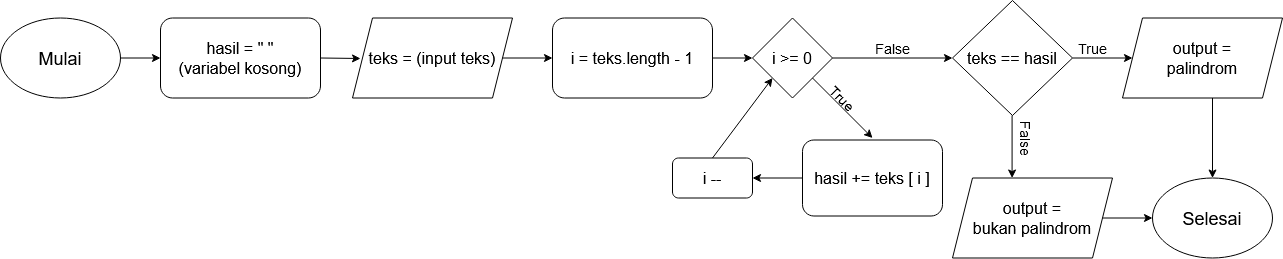

The diagram above was exported from draw.io. Its source (the exported page's mxGraphModel, read from the mxfile embedded in the PNG):
<mxGraphModel dx="2370" dy="1318" grid="1" gridSize="10" guides="1" tooltips="1" connect="1" arrows="1" fold="1" page="1" pageScale="1" pageWidth="827" pageHeight="1169" math="0" shadow="0">
  <root>
    <mxCell id="WIyWlLk6GJQsqaUBKTNV-0" />
    <mxCell id="WIyWlLk6GJQsqaUBKTNV-1" parent="WIyWlLk6GJQsqaUBKTNV-0" />
    <mxCell id="3LfBO5jB3DWCmbu8RYX1-0" value="&lt;font style=&quot;font-size: 18px&quot;&gt;Mulai&lt;/font&gt;" style="ellipse;whiteSpace=wrap;html=1;" vertex="1" parent="WIyWlLk6GJQsqaUBKTNV-1">
      <mxGeometry x="160" y="457.5" width="120" height="80" as="geometry" />
    </mxCell>
    <mxCell id="3LfBO5jB3DWCmbu8RYX1-1" value="&lt;font style=&quot;font-size: 18px&quot;&gt;Selesai&lt;/font&gt;" style="ellipse;whiteSpace=wrap;html=1;" vertex="1" parent="WIyWlLk6GJQsqaUBKTNV-1">
      <mxGeometry x="1312" y="617.5" width="120" height="80" as="geometry" />
    </mxCell>
    <mxCell id="3LfBO5jB3DWCmbu8RYX1-2" value="&lt;font size=&quot;3&quot;&gt;teks = (input teks)&lt;br&gt;&lt;/font&gt;" style="shape=parallelogram;perimeter=parallelogramPerimeter;whiteSpace=wrap;html=1;fixedSize=1;" vertex="1" parent="WIyWlLk6GJQsqaUBKTNV-1">
      <mxGeometry x="512" y="457.5" width="160" height="80" as="geometry" />
    </mxCell>
    <mxCell id="3LfBO5jB3DWCmbu8RYX1-3" value="&lt;div style=&quot;font-size: 16px&quot;&gt;&lt;font style=&quot;font-size: 16px&quot;&gt;hasil = &quot; &quot;&lt;/font&gt;&lt;/div&gt;&lt;div style=&quot;font-size: 16px&quot;&gt;&lt;font style=&quot;font-size: 16px&quot;&gt;(variabel kosong)&lt;br&gt;&lt;/font&gt;&lt;/div&gt;" style="rounded=1;whiteSpace=wrap;html=1;" vertex="1" parent="WIyWlLk6GJQsqaUBKTNV-1">
      <mxGeometry x="320" y="457.5" width="160" height="80" as="geometry" />
    </mxCell>
    <mxCell id="3LfBO5jB3DWCmbu8RYX1-4" value="&lt;font size=&quot;3&quot;&gt;i = teks.length - 1&lt;br&gt;&lt;/font&gt;" style="rounded=1;whiteSpace=wrap;html=1;" vertex="1" parent="WIyWlLk6GJQsqaUBKTNV-1">
      <mxGeometry x="712" y="457.5" width="160" height="80" as="geometry" />
    </mxCell>
    <mxCell id="3LfBO5jB3DWCmbu8RYX1-5" value="&lt;font size=&quot;3&quot;&gt;i &amp;gt;= 0&lt;br&gt;&lt;/font&gt;" style="rhombus;whiteSpace=wrap;html=1;" vertex="1" parent="WIyWlLk6GJQsqaUBKTNV-1">
      <mxGeometry x="912" y="457.5" width="80" height="80" as="geometry" />
    </mxCell>
    <mxCell id="3LfBO5jB3DWCmbu8RYX1-6" value="&lt;font size=&quot;3&quot;&gt;i --&lt;br&gt;&lt;/font&gt;" style="rounded=1;whiteSpace=wrap;html=1;" vertex="1" parent="WIyWlLk6GJQsqaUBKTNV-1">
      <mxGeometry x="832" y="597.5" width="80" height="40" as="geometry" />
    </mxCell>
    <mxCell id="3LfBO5jB3DWCmbu8RYX1-7" value="" style="endArrow=classic;html=1;entryX=0.5;entryY=0;entryDx=0;entryDy=0;" edge="1" parent="WIyWlLk6GJQsqaUBKTNV-1">
      <mxGeometry width="50" height="50" relative="1" as="geometry">
        <mxPoint x="972" y="517.5" as="sourcePoint" />
        <mxPoint x="1032" y="577.5" as="targetPoint" />
      </mxGeometry>
    </mxCell>
    <mxCell id="3LfBO5jB3DWCmbu8RYX1-8" value="" style="endArrow=classic;html=1;entryX=1;entryY=0.5;entryDx=0;entryDy=0;" edge="1" parent="WIyWlLk6GJQsqaUBKTNV-1" target="3LfBO5jB3DWCmbu8RYX1-6">
      <mxGeometry width="50" height="50" relative="1" as="geometry">
        <mxPoint x="962" y="617.5" as="sourcePoint" />
        <mxPoint x="1012" y="567.5" as="targetPoint" />
      </mxGeometry>
    </mxCell>
    <mxCell id="3LfBO5jB3DWCmbu8RYX1-9" value="" style="endArrow=classic;html=1;entryX=0;entryY=1;entryDx=0;entryDy=0;" edge="1" parent="WIyWlLk6GJQsqaUBKTNV-1" target="3LfBO5jB3DWCmbu8RYX1-5">
      <mxGeometry width="50" height="50" relative="1" as="geometry">
        <mxPoint x="872" y="597.5" as="sourcePoint" />
        <mxPoint x="922" y="547.5" as="targetPoint" />
      </mxGeometry>
    </mxCell>
    <mxCell id="3LfBO5jB3DWCmbu8RYX1-11" value="" style="endArrow=classic;html=1;entryX=0;entryY=0.5;entryDx=0;entryDy=0;" edge="1" parent="WIyWlLk6GJQsqaUBKTNV-1" target="3LfBO5jB3DWCmbu8RYX1-4">
      <mxGeometry width="50" height="50" relative="1" as="geometry">
        <mxPoint x="662" y="497.5" as="sourcePoint" />
        <mxPoint x="712" y="447.5" as="targetPoint" />
      </mxGeometry>
    </mxCell>
    <mxCell id="3LfBO5jB3DWCmbu8RYX1-12" value="" style="endArrow=classic;html=1;entryX=0;entryY=0.5;entryDx=0;entryDy=0;" edge="1" parent="WIyWlLk6GJQsqaUBKTNV-1" target="3LfBO5jB3DWCmbu8RYX1-5">
      <mxGeometry width="50" height="50" relative="1" as="geometry">
        <mxPoint x="872" y="497.5" as="sourcePoint" />
        <mxPoint x="922" y="447.5" as="targetPoint" />
      </mxGeometry>
    </mxCell>
    <mxCell id="3LfBO5jB3DWCmbu8RYX1-13" value="&lt;font size=&quot;3&quot;&gt;teks == hasil&lt;br&gt;&lt;/font&gt;" style="rhombus;whiteSpace=wrap;html=1;" vertex="1" parent="WIyWlLk6GJQsqaUBKTNV-1">
      <mxGeometry x="1112" y="440" width="120" height="115" as="geometry" />
    </mxCell>
    <mxCell id="3LfBO5jB3DWCmbu8RYX1-14" value="" style="endArrow=classic;html=1;exitX=1;exitY=0.5;exitDx=0;exitDy=0;" edge="1" parent="WIyWlLk6GJQsqaUBKTNV-1" source="3LfBO5jB3DWCmbu8RYX1-5">
      <mxGeometry width="50" height="50" relative="1" as="geometry">
        <mxPoint x="1002" y="497.5" as="sourcePoint" />
        <mxPoint x="1112" y="497.5" as="targetPoint" />
      </mxGeometry>
    </mxCell>
    <mxCell id="3LfBO5jB3DWCmbu8RYX1-15" value="&lt;font style=&quot;font-size: 14px&quot;&gt;True&lt;/font&gt;" style="text;html=1;resizable=0;autosize=1;align=center;verticalAlign=middle;points=[];fillColor=none;strokeColor=none;rounded=0;rotation=45;" vertex="1" parent="WIyWlLk6GJQsqaUBKTNV-1">
      <mxGeometry x="982" y="527.5" width="40" height="20" as="geometry" />
    </mxCell>
    <mxCell id="3LfBO5jB3DWCmbu8RYX1-16" value="" style="endArrow=classic;html=1;entryX=0;entryY=0.5;entryDx=0;entryDy=0;" edge="1" parent="WIyWlLk6GJQsqaUBKTNV-1" target="3LfBO5jB3DWCmbu8RYX1-18">
      <mxGeometry width="50" height="50" relative="1" as="geometry">
        <mxPoint x="1232" y="497.5" as="sourcePoint" />
        <mxPoint x="1312" y="677.5" as="targetPoint" />
        <Array as="points">
          <mxPoint x="1232" y="497.5" />
        </Array>
      </mxGeometry>
    </mxCell>
    <mxCell id="3LfBO5jB3DWCmbu8RYX1-17" value="" style="endArrow=classic;html=1;" edge="1" parent="WIyWlLk6GJQsqaUBKTNV-1">
      <mxGeometry width="50" height="50" relative="1" as="geometry">
        <mxPoint x="1171.58" y="555" as="sourcePoint" />
        <mxPoint x="1171.58" y="617.5" as="targetPoint" />
      </mxGeometry>
    </mxCell>
    <mxCell id="3LfBO5jB3DWCmbu8RYX1-18" value="&lt;div&gt;&lt;font style=&quot;font-size: 16px&quot;&gt;output = &lt;br&gt;&lt;/font&gt;&lt;/div&gt;&lt;div&gt;&lt;font style=&quot;font-size: 16px&quot;&gt;palindrom&lt;/font&gt;&lt;/div&gt;" style="shape=parallelogram;perimeter=parallelogramPerimeter;whiteSpace=wrap;html=1;fixedSize=1;" vertex="1" parent="WIyWlLk6GJQsqaUBKTNV-1">
      <mxGeometry x="1282" y="457.5" width="160" height="80" as="geometry" />
    </mxCell>
    <mxCell id="3LfBO5jB3DWCmbu8RYX1-19" value="&lt;font style=&quot;font-size: 14px&quot;&gt;True&lt;/font&gt;" style="text;html=1;resizable=0;autosize=1;align=center;verticalAlign=middle;points=[];fillColor=none;strokeColor=none;rounded=0;" vertex="1" parent="WIyWlLk6GJQsqaUBKTNV-1">
      <mxGeometry x="1232" y="477.5" width="40" height="20" as="geometry" />
    </mxCell>
    <mxCell id="3LfBO5jB3DWCmbu8RYX1-20" value="&lt;font style=&quot;font-size: 14px&quot;&gt;False&lt;/font&gt;" style="text;html=1;resizable=0;autosize=1;align=center;verticalAlign=middle;points=[];fillColor=none;strokeColor=none;rounded=0;rotation=90;" vertex="1" parent="WIyWlLk6GJQsqaUBKTNV-1">
      <mxGeometry x="1162" y="567.5" width="50" height="20" as="geometry" />
    </mxCell>
    <mxCell id="3LfBO5jB3DWCmbu8RYX1-21" value="&lt;div style=&quot;font-size: 16px&quot;&gt;&lt;font style=&quot;font-size: 16px&quot;&gt;output &lt;/font&gt;= &lt;br&gt;&lt;/div&gt;&lt;div style=&quot;font-size: 16px&quot;&gt;bukan palindrom&lt;/div&gt;" style="shape=parallelogram;perimeter=parallelogramPerimeter;whiteSpace=wrap;html=1;fixedSize=1;" vertex="1" parent="WIyWlLk6GJQsqaUBKTNV-1">
      <mxGeometry x="1112" y="617.5" width="160" height="80" as="geometry" />
    </mxCell>
    <mxCell id="3LfBO5jB3DWCmbu8RYX1-22" value="" style="endArrow=classic;html=1;" edge="1" parent="WIyWlLk6GJQsqaUBKTNV-1" target="3LfBO5jB3DWCmbu8RYX1-1">
      <mxGeometry width="50" height="50" relative="1" as="geometry">
        <mxPoint x="1262" y="657.5" as="sourcePoint" />
        <mxPoint x="1312" y="607.5" as="targetPoint" />
      </mxGeometry>
    </mxCell>
    <mxCell id="3LfBO5jB3DWCmbu8RYX1-23" value="" style="endArrow=classic;html=1;" edge="1" parent="WIyWlLk6GJQsqaUBKTNV-1" target="3LfBO5jB3DWCmbu8RYX1-1">
      <mxGeometry width="50" height="50" relative="1" as="geometry">
        <mxPoint x="1372" y="537.5" as="sourcePoint" />
        <mxPoint x="1422" y="487.5" as="targetPoint" />
      </mxGeometry>
    </mxCell>
    <mxCell id="3LfBO5jB3DWCmbu8RYX1-25" value="&lt;font style=&quot;font-size: 16px&quot;&gt;hasil += teks [ i ]&lt;/font&gt;" style="rounded=1;whiteSpace=wrap;html=1;" vertex="1" parent="WIyWlLk6GJQsqaUBKTNV-1">
      <mxGeometry x="962" y="579.5" width="140" height="76" as="geometry" />
    </mxCell>
    <mxCell id="3LfBO5jB3DWCmbu8RYX1-26" value="&lt;font style=&quot;font-size: 14px&quot;&gt;False&lt;/font&gt;" style="text;html=1;resizable=0;autosize=1;align=center;verticalAlign=middle;points=[];fillColor=none;strokeColor=none;rounded=0;" vertex="1" parent="WIyWlLk6GJQsqaUBKTNV-1">
      <mxGeometry x="1027" y="477.5" width="50" height="20" as="geometry" />
    </mxCell>
    <mxCell id="3LfBO5jB3DWCmbu8RYX1-27" value="" style="endArrow=classic;html=1;entryX=0;entryY=0.5;entryDx=0;entryDy=0;" edge="1" parent="WIyWlLk6GJQsqaUBKTNV-1" target="3LfBO5jB3DWCmbu8RYX1-3">
      <mxGeometry width="50" height="50" relative="1" as="geometry">
        <mxPoint x="280" y="497.5" as="sourcePoint" />
        <mxPoint x="330" y="447.5" as="targetPoint" />
      </mxGeometry>
    </mxCell>
    <mxCell id="3LfBO5jB3DWCmbu8RYX1-28" value="" style="endArrow=classic;html=1;" edge="1" parent="WIyWlLk6GJQsqaUBKTNV-1">
      <mxGeometry width="50" height="50" relative="1" as="geometry">
        <mxPoint x="480" y="497.5" as="sourcePoint" />
        <mxPoint x="520" y="498" as="targetPoint" />
      </mxGeometry>
    </mxCell>
  </root>
</mxGraphModel>